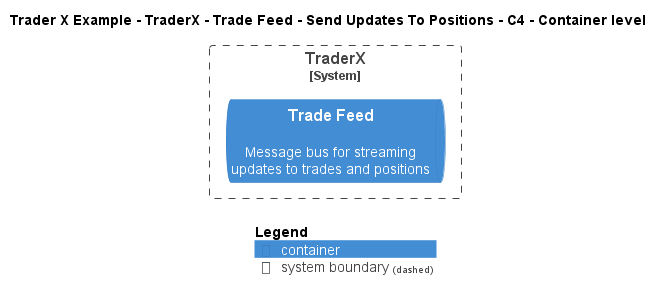

The diagram above was rendered by PlantUML. Its source (embedded in the PNG):
@startuml
!include ..\..\..\..\..\..\..\.c4s\C4_Container.puml

AddElementTag("c4interflow:lifecycle:new", $bgColor=green, $fontColor=#ffffff, $borderColor=green, $shadowing="False")
AddElementTag("c4interflow:lifecycle:changed", $bgColor=orange, $fontColor=#ffffff, $borderColor=orange, $shadowing="False")
AddElementTag("c4interflow:lifecycle:removed", $bgColor=red, $fontColor=#ffffff, $borderColor=red, $shadowing="False")

AddRelTag("c4interflow:lifecycle:new", $textColor=green, $lineColor=green)
AddRelTag("c4interflow:lifecycle:changed", $textColor=orange, $lineColor=orange)
AddRelTag("c4interflow:lifecycle:removed", $textColor=red, $lineColor=red)

SHOW_PERSON_PORTRAIT()
LAYOUT_TOP_DOWN()

skinparam linetype polyline

title Trader X Example - TraderX - Trade Feed - Send Updates To Positions - C4 - Container level


System_Boundary(TraderXExample.SoftwareSystems.TraderX, "TraderX") {
    ContainerQueue(TraderXExample.SoftwareSystems.TraderX.Containers.TradeFeed, "Trade Feed", "", "Message bus for streaming updates to trades and positions")
}



SHOW_LEGEND()
@enduml